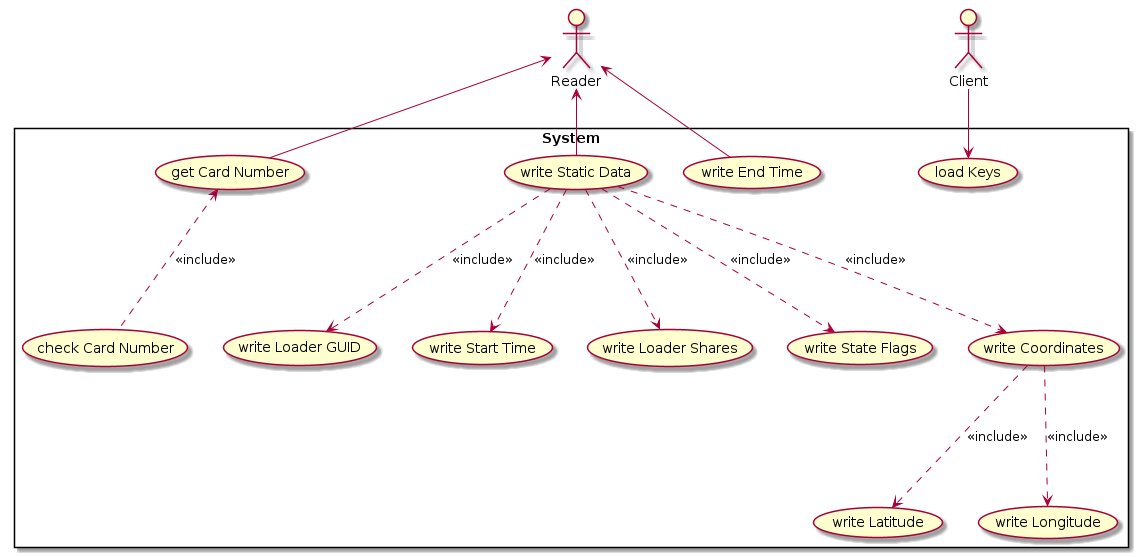

The diagram above was rendered by PlantUML. Its source (embedded in the PNG):
@startuml




actor "Client" as Usr
actor "Reader" as Rdr

rectangle "System"{

usecase "load Keys" as lK
usecase "get Card Number" as gSN
usecase "check Card Number" as chSN
usecase "write Static Data" as wSD
usecase "write Coordinates" as wC
usecase "write Latitude" as wLat
usecase "write Longitude" as wLon
usecase "write Loader GUID" as wL
usecase "write Start Time" as wSt
usecase "write Loader Shares" as wLS
usecase "write State Flags" as wSF
usecase "write End Time" as wEd

Usr --> lK

gSN <.. chSN : <<include>>
Rdr <- gSN

wC ..> wLat : <<include>>
wC ..> wLon : <<include>>

wSD ..> wC : <<include>>
wSD ..> wL : <<include>>
wSD ..> wSt : <<include>>
wSD ..> wLS : <<include>>
wSD ..> wSF : <<include>>

Rdr <-- wEd
Rdr <-- wSD

}

@enduml